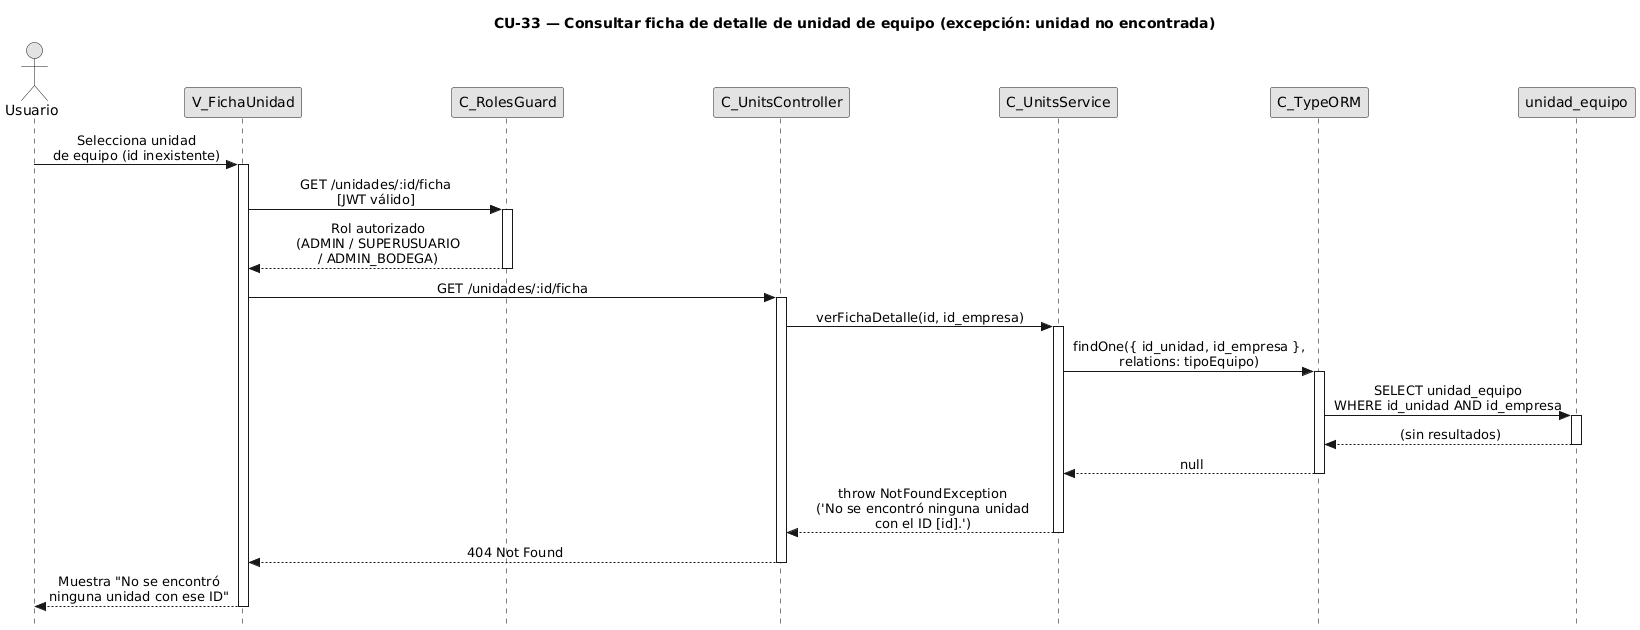

The diagram above was rendered by PlantUML. Its source (embedded in the PNG):
@startuml CU33-exc-unidad-no-encontrada
title CU-33 — Consultar ficha de detalle de unidad de equipo (excepción: unidad no encontrada)

skinparam style strictuml
skinparam monochrome true
skinparam shadowing false
skinparam sequenceMessageAlign center
skinparam ParticipantPadding 70
skinparam ActorPadding 30
skinparam sequence {
  MessageAlign center
  LifeLineBorderColor black
}
hide footbox

actor "Usuario" as user
participant "V_FichaUnidad" as view
participant "C_RolesGuard" as guard
participant "C_UnitsController" as ctrl
participant "C_UnitsService" as svc
participant "C_TypeORM" as orm
participant "unidad_equipo" as uent

user -> view : Selecciona unidad\nde equipo (id inexistente)
activate view

view -> guard : GET /unidades/:id/ficha\n[JWT válido]
activate guard

guard --> view : Rol autorizado\n(ADMIN / SUPERUSUARIO\n/ ADMIN_BODEGA)
deactivate guard

view -> ctrl : GET /unidades/:id/ficha
activate ctrl

ctrl -> svc : verFichaDetalle(id, id_empresa)
activate svc

svc -> orm : findOne({ id_unidad, id_empresa },\nrelations: tipoEquipo)
activate orm

orm -> uent : SELECT unidad_equipo\nWHERE id_unidad AND id_empresa
activate uent
uent --> orm : (sin resultados)
deactivate uent

orm --> svc : null
deactivate orm

svc --> ctrl : throw NotFoundException\n('No se encontró ninguna unidad\ncon el ID [id].')
deactivate svc

ctrl --> view : 404 Not Found
deactivate ctrl

view --> user : Muestra "No se encontró\nninguna unidad con ese ID"
deactivate view

@enduml